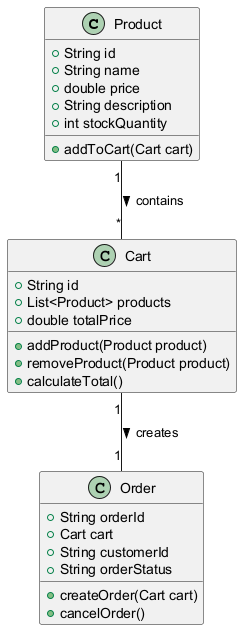

The diagram above was rendered by PlantUML. Its source (embedded in the PNG):
@startuml
class Product {
    +String id
    +String name
    +double price
    +String description
    +int stockQuantity
    +addToCart(Cart cart)
}

class Cart {
    +String id
    +List<Product> products
    +double totalPrice
    +addProduct(Product product)
    +removeProduct(Product product)
    +calculateTotal()
}

class Order {
    +String orderId
    +Cart cart
    +String customerId
    +String orderStatus
    +createOrder(Cart cart)
    +cancelOrder()
}

Product "1" -- "*" Cart : contains >
Cart "1" -- "1" Order : creates >
@enduml